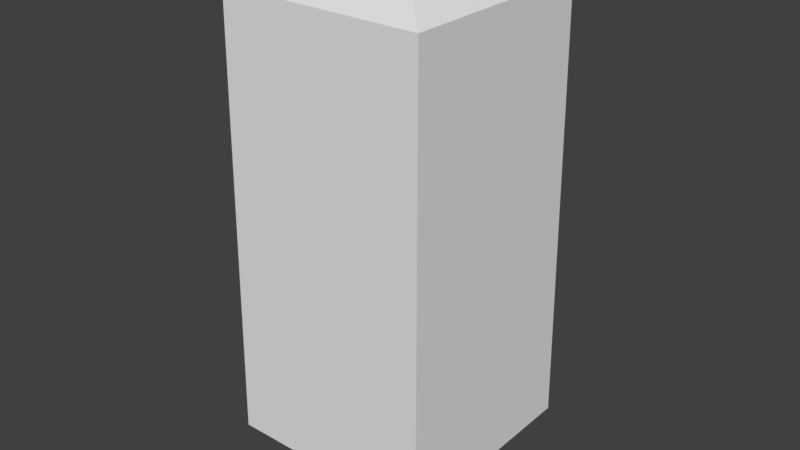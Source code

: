 # Source: huf_finger.blend  (saved by Blender 2.81.16; exported with 4.5.12 LTS)
import bpy
from mathutils import Matrix  # noqa: F401  (used for matrix-valued properties, if any)

bpy.ops.wm.read_factory_settings(use_empty=True)
scene = bpy.context.scene
scene.name = 'Scene'

# ---- collections
col_collection_1 = bpy.data.collections.new('Collection 1'); scene.collection.children.link(col_collection_1)

# ---- materials (node trees are filled in below, after node groups)
mat_standard = bpy.data.materials.new('Standard')
mat_standard.alpha_threshold = 0.0
mat_standard.use_transparent_shadow = False
mat_standard.specular_color = (0.0, 0.0, 0.0)
mat_standard.roughness = 0.5

# ---- material node trees

# ---- world
world_world = bpy.data.worlds.new('World'); scene.world = world_world
world_world.color = (0.05088, 0.05088, 0.05088)
world_world.use_sun_shadow = False
world_world.sun_shadow_jitter_overblur = 0.0
world_world.cycles.sampling_method = 'MANUAL'

# ---- meshes
me_geometry_n21306 = bpy.data.meshes.new('Geometry_n21306')
me_geometry_n21306.from_pydata([(1.513, -5.54e-08, 0.3848), (1.485, 3.0, -1.037), (1.485, 3.0, 0.3567), (0.0638, -5.54e-08, -1.065), (0.09189, 3.0, 0.3567), (1.513, -5.54e-08, -1.065), (0.0638, -5.54e-08, 0.3848), (0.09189, 3.0, -1.037), (0.7886, 3.328, -0.34), (0.7886, -0.4005, -0.34)], [], [(2, 6, 0), (2, 4, 6), (2, 1, 8), (4, 2, 8), (3, 4, 7), (3, 6, 4), (1, 0, 5), (2, 0, 1), (3, 9, 6), (6, 9, 0), (7, 5, 3), (1, 5, 7), (7, 8, 1), (4, 8, 7), (3, 5, 9), (5, 0, 9)])
_uv = me_geometry_n21306.uv_layers.new(name='UVMap')
_uv.uv.foreach_set('vector', [0.4251, 0.0001972, 0.0001972, 0.2835, 0.0001972, 0.0001973, 0.4251, 0.0001972, 0.4251, 0.2835, 0.0001972, 0.2835, 0.7092, 0.5745, 0.7092, 0.2839, 0.8545, 0.4292, 0.9998, 0.5745, 0.7092, 0.5745, 0.8545, 0.4292, 0.0001972, 0.5672, 0.4251, 0.2839, 0.4251, 0.5672, 0.0001972, 0.5672, 0.0001973, 0.2839, 0.4251, 0.2839, 0.7088, 0.7088, 0.4255, 0.2839, 0.7088, 0.2839, 0.4255, 0.7088, 0.4255, 0.2839, 0.7088, 0.7088, 0.0001972, 0.5676, 0.1472, 0.7146, 0.0001973, 0.8616, 0.0001973, 0.8616, 0.1472, 0.7146, 0.2942, 0.8616, 0.4255, 0.2835, 0.8504, 0.0001973, 0.8504, 0.2835, 0.4255, 0.0001972, 0.8504, 0.0001973, 0.4255, 0.2835, 0.9998, 0.2839, 0.8545, 0.4292, 0.7092, 0.2839, 0.9998, 0.5745, 0.8545, 0.4292, 0.9998, 0.2839, 0.0001972, 0.5676, 0.2942, 0.5676, 0.1472, 0.7146, 0.2942, 0.5676, 0.2942, 0.8616, 0.1472, 0.7146])
me_geometry_n21306.materials.append(mat_standard)
me_geometry_n21306.use_remesh_preserve_volume = False
me_geometry_n21306.use_remesh_preserve_attributes = False
me_geometry_n21306.use_mirror_vertex_groups = False
me_geometry_n21306.update()

# ---- objects
ob_gameobject = bpy.data.objects.new('GameObject', me_geometry_n21306)

# ---- transforms, parenting, visibility, modifiers, constraints
ob_gameobject.location = (0.0, 0.0, 0.0)
ob_gameobject.rotation_euler = (1.571, -0.0, 0.0)
ob_gameobject.lineart.crease_threshold = 0.0

# ---- collection membership
col_collection_1.objects.link(ob_gameobject)

# ---- scene / render settings (as saved in the file)
scene.frame_start = 1; scene.frame_end = 250; scene.frame_set(1)
scene.render.engine = 'BLENDER_EEVEE_NEXT'
scene.render.resolution_percentage = 50
scene.render.dither_intensity = 0.0
scene.cycles.use_denoising = False
scene.cycles.samples = 128
scene.cycles.sampling_pattern = 'TABULATED_SOBOL'
scene.cycles.use_adaptive_sampling = False
scene.cycles.use_light_tree = False
scene.cycles.blur_glossy = 0.0
scene.cycles.sample_clamp_indirect = 0.0
scene.view_settings.view_transform = 'Standard'
bpy.context.view_layer.update()

# ---- added for rendering (the .blend has no active camera and no usable light): camera, sun
cam_auto = bpy.data.cameras.new('AutoCamera')
cam_auto.lens = 50.0
cam_auto.sensor_width = 36.0
cam_auto.clip_end = 1000.0
ob_auto_camera = bpy.data.objects.new('AutoCamera', cam_auto)
scene.collection.objects.link(ob_auto_camera)
ob_auto_camera.location = (4.72538, -4.38404, 4.61311)
ob_auto_camera.rotation_euler = (1.09748, -7.21219e-08, 0.694738)
scene.camera = ob_auto_camera
light_auto_sun = bpy.data.lights.new('AutoSun', 'SUN')
light_auto_sun.energy = 3.0
light_auto_sun.angle = 0.0523599
ob_auto_sun = bpy.data.objects.new('AutoSun', light_auto_sun)
scene.collection.objects.link(ob_auto_sun)
ob_auto_sun.rotation_euler = (0.872665, 0.174533, 0.523599)
bpy.context.view_layer.update()
